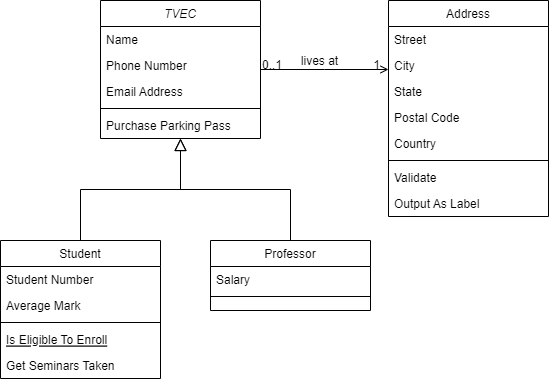

The diagram above was exported from draw.io. Its source (the exported page's mxGraphModel, read from the mxfile embedded in the PNG):
<mxGraphModel dx="868" dy="474" grid="1" gridSize="10" guides="1" tooltips="1" connect="1" arrows="1" fold="1" page="1" pageScale="1" pageWidth="827" pageHeight="1169" math="0" shadow="0">
  <root>
    <mxCell id="WIyWlLk6GJQsqaUBKTNV-0" />
    <mxCell id="WIyWlLk6GJQsqaUBKTNV-1" parent="WIyWlLk6GJQsqaUBKTNV-0" />
    <mxCell id="zkfFHV4jXpPFQw0GAbJ--0" value="TVEC" style="swimlane;fontStyle=2;align=center;verticalAlign=top;childLayout=stackLayout;horizontal=1;startSize=26;horizontalStack=0;resizeParent=1;resizeLast=0;collapsible=1;marginBottom=0;rounded=0;shadow=0;strokeWidth=1;" parent="WIyWlLk6GJQsqaUBKTNV-1" vertex="1">
      <mxGeometry x="220" y="120" width="160" height="138" as="geometry">
        <mxRectangle x="230" y="140" width="160" height="26" as="alternateBounds" />
      </mxGeometry>
    </mxCell>
    <mxCell id="zkfFHV4jXpPFQw0GAbJ--1" value="Name" style="text;align=left;verticalAlign=top;spacingLeft=4;spacingRight=4;overflow=hidden;rotatable=0;points=[[0,0.5],[1,0.5]];portConstraint=eastwest;" parent="zkfFHV4jXpPFQw0GAbJ--0" vertex="1">
      <mxGeometry y="26" width="160" height="26" as="geometry" />
    </mxCell>
    <mxCell id="zkfFHV4jXpPFQw0GAbJ--2" value="Phone Number" style="text;align=left;verticalAlign=top;spacingLeft=4;spacingRight=4;overflow=hidden;rotatable=0;points=[[0,0.5],[1,0.5]];portConstraint=eastwest;rounded=0;shadow=0;html=0;" parent="zkfFHV4jXpPFQw0GAbJ--0" vertex="1">
      <mxGeometry y="52" width="160" height="26" as="geometry" />
    </mxCell>
    <mxCell id="zkfFHV4jXpPFQw0GAbJ--3" value="Email Address" style="text;align=left;verticalAlign=top;spacingLeft=4;spacingRight=4;overflow=hidden;rotatable=0;points=[[0,0.5],[1,0.5]];portConstraint=eastwest;rounded=0;shadow=0;html=0;" parent="zkfFHV4jXpPFQw0GAbJ--0" vertex="1">
      <mxGeometry y="78" width="160" height="26" as="geometry" />
    </mxCell>
    <mxCell id="zkfFHV4jXpPFQw0GAbJ--4" value="" style="line;html=1;strokeWidth=1;align=left;verticalAlign=middle;spacingTop=-1;spacingLeft=3;spacingRight=3;rotatable=0;labelPosition=right;points=[];portConstraint=eastwest;" parent="zkfFHV4jXpPFQw0GAbJ--0" vertex="1">
      <mxGeometry y="104" width="160" height="8" as="geometry" />
    </mxCell>
    <mxCell id="zkfFHV4jXpPFQw0GAbJ--5" value="Purchase Parking Pass" style="text;align=left;verticalAlign=top;spacingLeft=4;spacingRight=4;overflow=hidden;rotatable=0;points=[[0,0.5],[1,0.5]];portConstraint=eastwest;" parent="zkfFHV4jXpPFQw0GAbJ--0" vertex="1">
      <mxGeometry y="112" width="160" height="26" as="geometry" />
    </mxCell>
    <mxCell id="zkfFHV4jXpPFQw0GAbJ--6" value="Student" style="swimlane;fontStyle=0;align=center;verticalAlign=top;childLayout=stackLayout;horizontal=1;startSize=26;horizontalStack=0;resizeParent=1;resizeLast=0;collapsible=1;marginBottom=0;rounded=0;shadow=0;strokeWidth=1;" parent="WIyWlLk6GJQsqaUBKTNV-1" vertex="1">
      <mxGeometry x="120" y="360" width="160" height="138" as="geometry">
        <mxRectangle x="130" y="380" width="160" height="26" as="alternateBounds" />
      </mxGeometry>
    </mxCell>
    <mxCell id="zkfFHV4jXpPFQw0GAbJ--7" value="Student Number" style="text;align=left;verticalAlign=top;spacingLeft=4;spacingRight=4;overflow=hidden;rotatable=0;points=[[0,0.5],[1,0.5]];portConstraint=eastwest;" parent="zkfFHV4jXpPFQw0GAbJ--6" vertex="1">
      <mxGeometry y="26" width="160" height="26" as="geometry" />
    </mxCell>
    <mxCell id="zkfFHV4jXpPFQw0GAbJ--8" value="Average Mark" style="text;align=left;verticalAlign=top;spacingLeft=4;spacingRight=4;overflow=hidden;rotatable=0;points=[[0,0.5],[1,0.5]];portConstraint=eastwest;rounded=0;shadow=0;html=0;" parent="zkfFHV4jXpPFQw0GAbJ--6" vertex="1">
      <mxGeometry y="52" width="160" height="26" as="geometry" />
    </mxCell>
    <mxCell id="zkfFHV4jXpPFQw0GAbJ--9" value="" style="line;html=1;strokeWidth=1;align=left;verticalAlign=middle;spacingTop=-1;spacingLeft=3;spacingRight=3;rotatable=0;labelPosition=right;points=[];portConstraint=eastwest;" parent="zkfFHV4jXpPFQw0GAbJ--6" vertex="1">
      <mxGeometry y="78" width="160" height="8" as="geometry" />
    </mxCell>
    <mxCell id="zkfFHV4jXpPFQw0GAbJ--10" value="Is Eligible To Enroll" style="text;align=left;verticalAlign=top;spacingLeft=4;spacingRight=4;overflow=hidden;rotatable=0;points=[[0,0.5],[1,0.5]];portConstraint=eastwest;fontStyle=4" parent="zkfFHV4jXpPFQw0GAbJ--6" vertex="1">
      <mxGeometry y="86" width="160" height="26" as="geometry" />
    </mxCell>
    <mxCell id="zkfFHV4jXpPFQw0GAbJ--11" value="Get Seminars Taken" style="text;align=left;verticalAlign=top;spacingLeft=4;spacingRight=4;overflow=hidden;rotatable=0;points=[[0,0.5],[1,0.5]];portConstraint=eastwest;" parent="zkfFHV4jXpPFQw0GAbJ--6" vertex="1">
      <mxGeometry y="112" width="160" height="26" as="geometry" />
    </mxCell>
    <mxCell id="zkfFHV4jXpPFQw0GAbJ--12" value="" style="endArrow=block;endSize=10;endFill=0;shadow=0;strokeWidth=1;rounded=0;edgeStyle=elbowEdgeStyle;elbow=vertical;" parent="WIyWlLk6GJQsqaUBKTNV-1" source="zkfFHV4jXpPFQw0GAbJ--6" target="zkfFHV4jXpPFQw0GAbJ--0" edge="1">
      <mxGeometry width="160" relative="1" as="geometry">
        <mxPoint x="200" y="203" as="sourcePoint" />
        <mxPoint x="200" y="203" as="targetPoint" />
      </mxGeometry>
    </mxCell>
    <mxCell id="zkfFHV4jXpPFQw0GAbJ--13" value="Professor" style="swimlane;fontStyle=0;align=center;verticalAlign=top;childLayout=stackLayout;horizontal=1;startSize=26;horizontalStack=0;resizeParent=1;resizeLast=0;collapsible=1;marginBottom=0;rounded=0;shadow=0;strokeWidth=1;" parent="WIyWlLk6GJQsqaUBKTNV-1" vertex="1">
      <mxGeometry x="330" y="360" width="160" height="70" as="geometry">
        <mxRectangle x="340" y="380" width="170" height="26" as="alternateBounds" />
      </mxGeometry>
    </mxCell>
    <mxCell id="zkfFHV4jXpPFQw0GAbJ--14" value="Salary" style="text;align=left;verticalAlign=top;spacingLeft=4;spacingRight=4;overflow=hidden;rotatable=0;points=[[0,0.5],[1,0.5]];portConstraint=eastwest;" parent="zkfFHV4jXpPFQw0GAbJ--13" vertex="1">
      <mxGeometry y="26" width="160" height="26" as="geometry" />
    </mxCell>
    <mxCell id="zkfFHV4jXpPFQw0GAbJ--15" value="" style="line;html=1;strokeWidth=1;align=left;verticalAlign=middle;spacingTop=-1;spacingLeft=3;spacingRight=3;rotatable=0;labelPosition=right;points=[];portConstraint=eastwest;" parent="zkfFHV4jXpPFQw0GAbJ--13" vertex="1">
      <mxGeometry y="52" width="160" height="8" as="geometry" />
    </mxCell>
    <mxCell id="zkfFHV4jXpPFQw0GAbJ--16" value="" style="endArrow=block;endSize=10;endFill=0;shadow=0;strokeWidth=1;rounded=0;edgeStyle=elbowEdgeStyle;elbow=vertical;" parent="WIyWlLk6GJQsqaUBKTNV-1" source="zkfFHV4jXpPFQw0GAbJ--13" target="zkfFHV4jXpPFQw0GAbJ--0" edge="1">
      <mxGeometry width="160" relative="1" as="geometry">
        <mxPoint x="210" y="373" as="sourcePoint" />
        <mxPoint x="310" y="271" as="targetPoint" />
      </mxGeometry>
    </mxCell>
    <mxCell id="zkfFHV4jXpPFQw0GAbJ--17" value="Address" style="swimlane;fontStyle=0;align=center;verticalAlign=top;childLayout=stackLayout;horizontal=1;startSize=26;horizontalStack=0;resizeParent=1;resizeLast=0;collapsible=1;marginBottom=0;rounded=0;shadow=0;strokeWidth=1;" parent="WIyWlLk6GJQsqaUBKTNV-1" vertex="1">
      <mxGeometry x="508" y="120" width="160" height="216" as="geometry">
        <mxRectangle x="550" y="140" width="160" height="26" as="alternateBounds" />
      </mxGeometry>
    </mxCell>
    <mxCell id="zkfFHV4jXpPFQw0GAbJ--18" value="Street" style="text;align=left;verticalAlign=top;spacingLeft=4;spacingRight=4;overflow=hidden;rotatable=0;points=[[0,0.5],[1,0.5]];portConstraint=eastwest;" parent="zkfFHV4jXpPFQw0GAbJ--17" vertex="1">
      <mxGeometry y="26" width="160" height="26" as="geometry" />
    </mxCell>
    <mxCell id="zkfFHV4jXpPFQw0GAbJ--19" value="City" style="text;align=left;verticalAlign=top;spacingLeft=4;spacingRight=4;overflow=hidden;rotatable=0;points=[[0,0.5],[1,0.5]];portConstraint=eastwest;rounded=0;shadow=0;html=0;" parent="zkfFHV4jXpPFQw0GAbJ--17" vertex="1">
      <mxGeometry y="52" width="160" height="26" as="geometry" />
    </mxCell>
    <mxCell id="zkfFHV4jXpPFQw0GAbJ--20" value="State" style="text;align=left;verticalAlign=top;spacingLeft=4;spacingRight=4;overflow=hidden;rotatable=0;points=[[0,0.5],[1,0.5]];portConstraint=eastwest;rounded=0;shadow=0;html=0;" parent="zkfFHV4jXpPFQw0GAbJ--17" vertex="1">
      <mxGeometry y="78" width="160" height="26" as="geometry" />
    </mxCell>
    <mxCell id="zkfFHV4jXpPFQw0GAbJ--21" value="Postal Code" style="text;align=left;verticalAlign=top;spacingLeft=4;spacingRight=4;overflow=hidden;rotatable=0;points=[[0,0.5],[1,0.5]];portConstraint=eastwest;rounded=0;shadow=0;html=0;" parent="zkfFHV4jXpPFQw0GAbJ--17" vertex="1">
      <mxGeometry y="104" width="160" height="26" as="geometry" />
    </mxCell>
    <mxCell id="zkfFHV4jXpPFQw0GAbJ--22" value="Country" style="text;align=left;verticalAlign=top;spacingLeft=4;spacingRight=4;overflow=hidden;rotatable=0;points=[[0,0.5],[1,0.5]];portConstraint=eastwest;rounded=0;shadow=0;html=0;" parent="zkfFHV4jXpPFQw0GAbJ--17" vertex="1">
      <mxGeometry y="130" width="160" height="26" as="geometry" />
    </mxCell>
    <mxCell id="zkfFHV4jXpPFQw0GAbJ--23" value="" style="line;html=1;strokeWidth=1;align=left;verticalAlign=middle;spacingTop=-1;spacingLeft=3;spacingRight=3;rotatable=0;labelPosition=right;points=[];portConstraint=eastwest;" parent="zkfFHV4jXpPFQw0GAbJ--17" vertex="1">
      <mxGeometry y="156" width="160" height="8" as="geometry" />
    </mxCell>
    <mxCell id="zkfFHV4jXpPFQw0GAbJ--24" value="Validate" style="text;align=left;verticalAlign=top;spacingLeft=4;spacingRight=4;overflow=hidden;rotatable=0;points=[[0,0.5],[1,0.5]];portConstraint=eastwest;" parent="zkfFHV4jXpPFQw0GAbJ--17" vertex="1">
      <mxGeometry y="164" width="160" height="26" as="geometry" />
    </mxCell>
    <mxCell id="zkfFHV4jXpPFQw0GAbJ--25" value="Output As Label" style="text;align=left;verticalAlign=top;spacingLeft=4;spacingRight=4;overflow=hidden;rotatable=0;points=[[0,0.5],[1,0.5]];portConstraint=eastwest;" parent="zkfFHV4jXpPFQw0GAbJ--17" vertex="1">
      <mxGeometry y="190" width="160" height="26" as="geometry" />
    </mxCell>
    <mxCell id="zkfFHV4jXpPFQw0GAbJ--26" value="" style="endArrow=open;shadow=0;strokeWidth=1;rounded=0;endFill=1;edgeStyle=elbowEdgeStyle;elbow=vertical;" parent="WIyWlLk6GJQsqaUBKTNV-1" source="zkfFHV4jXpPFQw0GAbJ--0" target="zkfFHV4jXpPFQw0GAbJ--17" edge="1">
      <mxGeometry x="0.5" y="41" relative="1" as="geometry">
        <mxPoint x="380" y="192" as="sourcePoint" />
        <mxPoint x="540" y="192" as="targetPoint" />
        <mxPoint x="-40" y="32" as="offset" />
      </mxGeometry>
    </mxCell>
    <mxCell id="zkfFHV4jXpPFQw0GAbJ--27" value="0..1" style="resizable=0;align=left;verticalAlign=bottom;labelBackgroundColor=none;fontSize=12;" parent="zkfFHV4jXpPFQw0GAbJ--26" connectable="0" vertex="1">
      <mxGeometry x="-1" relative="1" as="geometry">
        <mxPoint y="4" as="offset" />
      </mxGeometry>
    </mxCell>
    <mxCell id="zkfFHV4jXpPFQw0GAbJ--28" value="1" style="resizable=0;align=right;verticalAlign=bottom;labelBackgroundColor=none;fontSize=12;" parent="zkfFHV4jXpPFQw0GAbJ--26" connectable="0" vertex="1">
      <mxGeometry x="1" relative="1" as="geometry">
        <mxPoint x="-7" y="4" as="offset" />
      </mxGeometry>
    </mxCell>
    <mxCell id="zkfFHV4jXpPFQw0GAbJ--29" value="lives at" style="text;html=1;resizable=0;points=[];;align=center;verticalAlign=middle;labelBackgroundColor=none;rounded=0;shadow=0;strokeWidth=1;fontSize=12;" parent="zkfFHV4jXpPFQw0GAbJ--26" vertex="1" connectable="0">
      <mxGeometry x="0.5" y="49" relative="1" as="geometry">
        <mxPoint x="-38" y="40" as="offset" />
      </mxGeometry>
    </mxCell>
  </root>
</mxGraphModel>